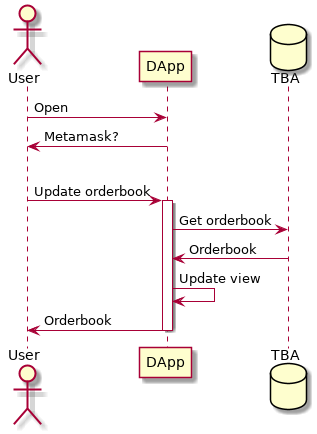

The diagram above was rendered by PlantUML. Its source (embedded in the PNG):
@startuml

actor User
participant DApp
database TBA

User -> DApp : Open
User <- DApp : Metamask?
|||
User -> DApp : Update orderbook
activate DApp
DApp -> TBA : Get orderbook
DApp <- TBA : Orderbook
DApp -> DApp : Update view
User <- DApp : Orderbook
deactivate DApp

@enduml